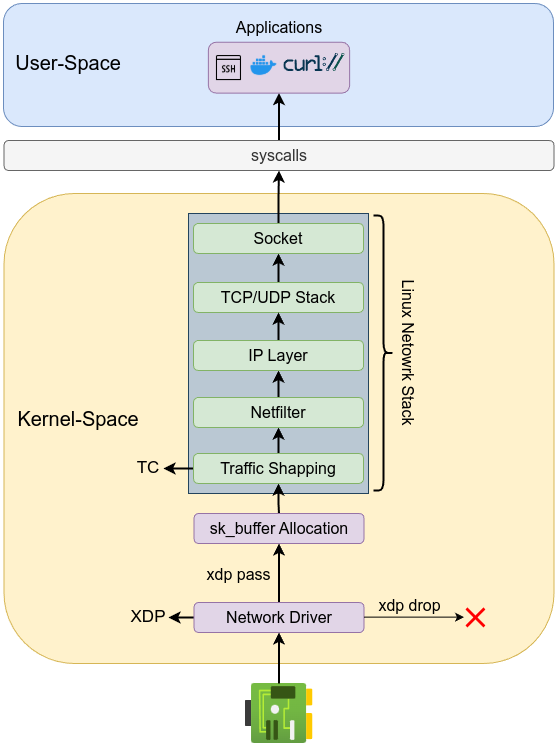

The diagram above was exported from draw.io. Its source (the exported page's mxGraphModel, read from the mxfile embedded in the PNG):
<mxGraphModel dx="1106" dy="841" grid="1" gridSize="10" guides="1" tooltips="1" connect="1" arrows="1" fold="1" page="1" pageScale="1" pageWidth="850" pageHeight="1100" math="0" shadow="0">
  <root>
    <mxCell id="0" />
    <mxCell id="1" parent="0" />
    <mxCell id="oz0UcUQX1uKLZW2GuzzB-1" value="" style="image;aspect=fixed;html=1;points=[];align=center;fontSize=12;image=img/lib/azure2/networking/Network_Interfaces.svg;" parent="1" vertex="1">
      <mxGeometry x="411.51" y="900" width="68" height="60" as="geometry" />
    </mxCell>
    <mxCell id="oz0UcUQX1uKLZW2GuzzB-4" value="" style="rounded=1;whiteSpace=wrap;html=1;fillColor=#dae8fc;strokeColor=#6c8ebf;" parent="1" vertex="1">
      <mxGeometry x="170" y="220" width="550" height="123" as="geometry" />
    </mxCell>
    <mxCell id="oz0UcUQX1uKLZW2GuzzB-5" value="&lt;font style=&quot;font-size: 20px;&quot;&gt;User-Space&lt;/font&gt;" style="text;html=1;align=center;verticalAlign=middle;whiteSpace=wrap;rounded=0;" parent="1" vertex="1">
      <mxGeometry x="180" y="263.81" width="110" height="30" as="geometry" />
    </mxCell>
    <mxCell id="oz0UcUQX1uKLZW2GuzzB-2" value="" style="rounded=1;whiteSpace=wrap;html=1;fillColor=#fff2cc;strokeColor=#d6b656;" parent="1" vertex="1">
      <mxGeometry x="170.51" y="410" width="550" height="470" as="geometry" />
    </mxCell>
    <mxCell id="oz0UcUQX1uKLZW2GuzzB-6" value="&lt;font style=&quot;font-size: 20px;&quot;&gt;Kernel-Space&lt;/font&gt;" style="text;html=1;align=center;verticalAlign=middle;whiteSpace=wrap;rounded=0;" parent="1" vertex="1">
      <mxGeometry x="180" y="620" width="130" height="30" as="geometry" />
    </mxCell>
    <mxCell id="oz0UcUQX1uKLZW2GuzzB-77" style="edgeStyle=orthogonalEdgeStyle;rounded=0;orthogonalLoop=1;jettySize=auto;html=1;entryX=0.5;entryY=1;entryDx=0;entryDy=0;strokeWidth=2;" parent="1" source="oz0UcUQX1uKLZW2GuzzB-7" target="oz0UcUQX1uKLZW2GuzzB-22" edge="1">
      <mxGeometry relative="1" as="geometry" />
    </mxCell>
    <mxCell id="oz0UcUQX1uKLZW2GuzzB-7" value="&lt;font style=&quot;font-size: 16px;&quot;&gt;syscalls&lt;/font&gt;" style="rounded=1;whiteSpace=wrap;html=1;fillColor=#f5f5f5;strokeColor=#666666;fontColor=#333333;align=center;spacingLeft=0;" parent="1" vertex="1">
      <mxGeometry x="170.5" y="357" width="550" height="30" as="geometry" />
    </mxCell>
    <mxCell id="oz0UcUQX1uKLZW2GuzzB-8" style="edgeStyle=orthogonalEdgeStyle;rounded=0;orthogonalLoop=1;jettySize=auto;html=1;strokeWidth=2;" parent="1" edge="1">
      <mxGeometry relative="1" as="geometry">
        <mxPoint x="445.0344827586207" y="210" as="sourcePoint" />
      </mxGeometry>
    </mxCell>
    <mxCell id="oz0UcUQX1uKLZW2GuzzB-10" style="edgeStyle=orthogonalEdgeStyle;rounded=0;orthogonalLoop=1;jettySize=auto;html=1;strokeWidth=2;" parent="1" edge="1">
      <mxGeometry relative="1" as="geometry">
        <mxPoint x="445.0344827586207" y="261.88" as="sourcePoint" />
      </mxGeometry>
    </mxCell>
    <mxCell id="oz0UcUQX1uKLZW2GuzzB-67" style="edgeStyle=orthogonalEdgeStyle;rounded=0;orthogonalLoop=1;jettySize=auto;html=1;strokeWidth=2;" parent="1" source="oz0UcUQX1uKLZW2GuzzB-15" target="oz0UcUQX1uKLZW2GuzzB-27" edge="1">
      <mxGeometry relative="1" as="geometry" />
    </mxCell>
    <mxCell id="oz0UcUQX1uKLZW2GuzzB-82" style="edgeStyle=orthogonalEdgeStyle;rounded=0;orthogonalLoop=1;jettySize=auto;html=1;endArrow=none;startFill=1;startArrow=classic;strokeWidth=2;" parent="1" source="oz0UcUQX1uKLZW2GuzzB-15" target="oz0UcUQX1uKLZW2GuzzB-1" edge="1">
      <mxGeometry relative="1" as="geometry" />
    </mxCell>
    <mxCell id="oz0UcUQX1uKLZW2GuzzB-112" style="edgeStyle=orthogonalEdgeStyle;rounded=0;orthogonalLoop=1;jettySize=auto;html=1;entryX=0.5;entryY=1;entryDx=0;entryDy=0;strokeWidth=2;" parent="1" source="oz0UcUQX1uKLZW2GuzzB-15" target="oz0UcUQX1uKLZW2GuzzB-111" edge="1">
      <mxGeometry relative="1" as="geometry" />
    </mxCell>
    <mxCell id="oz0UcUQX1uKLZW2GuzzB-116" value="&lt;font style=&quot;font-size: 16px;&quot;&gt;xdp pass&lt;/font&gt;" style="edgeLabel;html=1;align=center;verticalAlign=middle;resizable=0;points=[];labelBackgroundColor=none;" parent="oz0UcUQX1uKLZW2GuzzB-112" vertex="1" connectable="0">
      <mxGeometry x="-0.1507" relative="1" as="geometry">
        <mxPoint x="-41" y="-4" as="offset" />
      </mxGeometry>
    </mxCell>
    <mxCell id="oz0UcUQX1uKLZW2GuzzB-15" value="&lt;font style=&quot;font-size: 16px;&quot;&gt;Network Driver&lt;/font&gt;" style="rounded=1;whiteSpace=wrap;html=1;fillColor=#e1d5e7;strokeColor=#9673a6;" parent="1" vertex="1">
      <mxGeometry x="360.51" y="819" width="170" height="30" as="geometry" />
    </mxCell>
    <mxCell id="oz0UcUQX1uKLZW2GuzzB-22" value="" style="rounded=1;whiteSpace=wrap;html=1;fillColor=#e1d5e7;strokeColor=#9673a6;" parent="1" vertex="1">
      <mxGeometry x="374.91999999999996" y="258.78" width="141.17" height="50.81" as="geometry" />
    </mxCell>
    <mxCell id="oz0UcUQX1uKLZW2GuzzB-23" value="" style="shape=image;verticalLabelPosition=bottom;verticalAlign=top;imageAspect=0;aspect=fixed;image=data:image/svg+xml,(base64 omitted: 6032 chars);" parent="1" vertex="1">
      <mxGeometry x="450.41999999999996" y="269.63" width="61.17" height="18.37" as="geometry" />
    </mxCell>
    <mxCell id="oz0UcUQX1uKLZW2GuzzB-24" value="" style="shape=image;verticalLabelPosition=bottom;verticalAlign=top;imageAspect=0;aspect=fixed;image=data:image/png,(base64 omitted: 1760 chars);" parent="1" vertex="1">
      <mxGeometry x="417.41999999999996" y="269.63" width="26" height="26" as="geometry" />
    </mxCell>
    <mxCell id="oz0UcUQX1uKLZW2GuzzB-25" value="" style="shape=image;verticalLabelPosition=bottom;verticalAlign=top;imageAspect=0;aspect=fixed;image=data:image/png,(base64 omitted: 556 chars);" parent="1" vertex="1">
      <mxGeometry x="380.41999999999996" y="269.63" width="30" height="30" as="geometry" />
    </mxCell>
    <mxCell id="oz0UcUQX1uKLZW2GuzzB-26" value="&lt;font style=&quot;font-size: 16px;&quot;&gt;Applications&lt;/font&gt;" style="text;html=1;align=center;verticalAlign=middle;whiteSpace=wrap;rounded=0;" parent="1" vertex="1">
      <mxGeometry x="375.5" y="228.78" width="140" height="30" as="geometry" />
    </mxCell>
    <mxCell id="oz0UcUQX1uKLZW2GuzzB-27" value="&lt;font style=&quot;font-size: 17px;&quot;&gt;XDP&lt;/font&gt;" style="text;html=1;align=center;verticalAlign=middle;whiteSpace=wrap;rounded=0;" parent="1" vertex="1">
      <mxGeometry x="295" y="819" width="40" height="30" as="geometry" />
    </mxCell>
    <mxCell id="oz0UcUQX1uKLZW2GuzzB-61" value="" style="rounded=0;whiteSpace=wrap;html=1;fillColor=#bac8d3;strokeColor=#23445d;glass=0;shadow=0;" parent="1" vertex="1">
      <mxGeometry x="355" y="430" width="180" height="280" as="geometry" />
    </mxCell>
    <mxCell id="oz0UcUQX1uKLZW2GuzzB-68" style="edgeStyle=orthogonalEdgeStyle;rounded=0;orthogonalLoop=1;jettySize=auto;html=1;entryX=1;entryY=0.5;entryDx=0;entryDy=0;strokeWidth=2;" parent="1" source="oz0UcUQX1uKLZW2GuzzB-28" target="oz0UcUQX1uKLZW2GuzzB-29" edge="1">
      <mxGeometry relative="1" as="geometry" />
    </mxCell>
    <mxCell id="oz0UcUQX1uKLZW2GuzzB-69" style="edgeStyle=orthogonalEdgeStyle;rounded=0;orthogonalLoop=1;jettySize=auto;html=1;strokeWidth=2;" parent="1" source="oz0UcUQX1uKLZW2GuzzB-28" target="oz0UcUQX1uKLZW2GuzzB-62" edge="1">
      <mxGeometry relative="1" as="geometry" />
    </mxCell>
    <mxCell id="oz0UcUQX1uKLZW2GuzzB-113" style="edgeStyle=orthogonalEdgeStyle;rounded=0;orthogonalLoop=1;jettySize=auto;html=1;entryX=0.5;entryY=0;entryDx=0;entryDy=0;endArrow=none;startFill=1;startArrow=classic;strokeWidth=2;" parent="1" source="oz0UcUQX1uKLZW2GuzzB-28" target="oz0UcUQX1uKLZW2GuzzB-111" edge="1">
      <mxGeometry relative="1" as="geometry" />
    </mxCell>
    <mxCell id="oz0UcUQX1uKLZW2GuzzB-28" value="&lt;font style=&quot;font-size: 16px;&quot;&gt;Traffic Shapping&lt;/font&gt;" style="rounded=1;whiteSpace=wrap;html=1;fillColor=#d5e8d4;strokeColor=#82b366;" parent="1" vertex="1">
      <mxGeometry x="360" y="670" width="170" height="30" as="geometry" />
    </mxCell>
    <mxCell id="oz0UcUQX1uKLZW2GuzzB-29" value="&lt;font style=&quot;font-size: 17px;&quot;&gt;TC&lt;/font&gt;" style="text;html=1;align=center;verticalAlign=middle;whiteSpace=wrap;rounded=0;" parent="1" vertex="1">
      <mxGeometry x="300" y="670" width="30" height="30" as="geometry" />
    </mxCell>
    <mxCell id="oz0UcUQX1uKLZW2GuzzB-84" style="edgeStyle=orthogonalEdgeStyle;rounded=0;orthogonalLoop=1;jettySize=auto;html=1;entryX=0.5;entryY=1;entryDx=0;entryDy=0;strokeWidth=2;" parent="1" source="oz0UcUQX1uKLZW2GuzzB-62" target="oz0UcUQX1uKLZW2GuzzB-83" edge="1">
      <mxGeometry relative="1" as="geometry" />
    </mxCell>
    <mxCell id="oz0UcUQX1uKLZW2GuzzB-62" value="&lt;font style=&quot;font-size: 16px;&quot;&gt;Netfilter&lt;/font&gt;" style="rounded=1;whiteSpace=wrap;html=1;fillColor=#d5e8d4;strokeColor=#82b366;" parent="1" vertex="1">
      <mxGeometry x="360" y="614" width="170" height="30" as="geometry" />
    </mxCell>
    <mxCell id="oz0UcUQX1uKLZW2GuzzB-75" style="edgeStyle=orthogonalEdgeStyle;rounded=0;orthogonalLoop=1;jettySize=auto;html=1;entryX=0.5;entryY=1;entryDx=0;entryDy=0;strokeWidth=2;" parent="1" source="oz0UcUQX1uKLZW2GuzzB-63" target="oz0UcUQX1uKLZW2GuzzB-64" edge="1">
      <mxGeometry relative="1" as="geometry" />
    </mxCell>
    <mxCell id="oz0UcUQX1uKLZW2GuzzB-63" value="&lt;font style=&quot;font-size: 16px;&quot;&gt;TCP/UDP Stack&lt;/font&gt;" style="rounded=1;whiteSpace=wrap;html=1;fillColor=#d5e8d4;strokeColor=#82b366;" parent="1" vertex="1">
      <mxGeometry x="360" y="499" width="170" height="30" as="geometry" />
    </mxCell>
    <mxCell id="oz0UcUQX1uKLZW2GuzzB-76" style="edgeStyle=orthogonalEdgeStyle;rounded=0;orthogonalLoop=1;jettySize=auto;html=1;entryX=0.5;entryY=1;entryDx=0;entryDy=0;strokeWidth=2;" parent="1" source="oz0UcUQX1uKLZW2GuzzB-64" target="oz0UcUQX1uKLZW2GuzzB-7" edge="1">
      <mxGeometry relative="1" as="geometry" />
    </mxCell>
    <mxCell id="oz0UcUQX1uKLZW2GuzzB-64" value="&lt;font style=&quot;font-size: 16px;&quot;&gt;Socket&lt;/font&gt;" style="rounded=1;whiteSpace=wrap;html=1;fillColor=#d5e8d4;strokeColor=#82b366;" parent="1" vertex="1">
      <mxGeometry x="360" y="440" width="170" height="30" as="geometry" />
    </mxCell>
    <mxCell id="oz0UcUQX1uKLZW2GuzzB-66" value="&lt;font style=&quot;font-size: 16px;&quot;&gt;Linux Netowrk Stack&lt;/font&gt;" style="text;html=1;align=center;verticalAlign=middle;whiteSpace=wrap;rounded=0;rotation=90;" parent="1" vertex="1">
      <mxGeometry x="495" y="554.5" width="160" height="30" as="geometry" />
    </mxCell>
    <mxCell id="oz0UcUQX1uKLZW2GuzzB-85" style="edgeStyle=orthogonalEdgeStyle;rounded=0;orthogonalLoop=1;jettySize=auto;html=1;strokeWidth=2;" parent="1" source="oz0UcUQX1uKLZW2GuzzB-83" target="oz0UcUQX1uKLZW2GuzzB-63" edge="1">
      <mxGeometry relative="1" as="geometry" />
    </mxCell>
    <mxCell id="oz0UcUQX1uKLZW2GuzzB-83" value="&lt;font style=&quot;font-size: 16px;&quot;&gt;IP Layer&lt;/font&gt;" style="rounded=1;whiteSpace=wrap;html=1;fillColor=#d5e8d4;strokeColor=#82b366;" parent="1" vertex="1">
      <mxGeometry x="360" y="557" width="170" height="30" as="geometry" />
    </mxCell>
    <mxCell id="oz0UcUQX1uKLZW2GuzzB-110" value="" style="shape=curlyBracket;whiteSpace=wrap;html=1;rounded=1;flipH=1;labelPosition=right;verticalLabelPosition=middle;align=left;verticalAlign=middle;strokeWidth=2;" parent="1" vertex="1">
      <mxGeometry x="540" y="432" width="20" height="275" as="geometry" />
    </mxCell>
    <mxCell id="oz0UcUQX1uKLZW2GuzzB-111" value="&lt;font style=&quot;font-size: 16px;&quot;&gt;sk_buffer Allocation&lt;/font&gt;" style="rounded=1;whiteSpace=wrap;html=1;fillColor=#e1d5e7;strokeColor=#9673a6;" parent="1" vertex="1">
      <mxGeometry x="360.51" y="730" width="170" height="30" as="geometry" />
    </mxCell>
    <mxCell id="oz0UcUQX1uKLZW2GuzzB-114" style="edgeStyle=orthogonalEdgeStyle;rounded=0;orthogonalLoop=1;jettySize=auto;html=1;exitX=0.5;exitY=1;exitDx=0;exitDy=0;" parent="1" source="oz0UcUQX1uKLZW2GuzzB-5" target="oz0UcUQX1uKLZW2GuzzB-5" edge="1">
      <mxGeometry relative="1" as="geometry" />
    </mxCell>
    <mxCell id="oz0UcUQX1uKLZW2GuzzB-118" value="" style="endArrow=classic;html=1;rounded=0;" parent="1" edge="1">
      <mxGeometry width="50" height="50" relative="1" as="geometry">
        <mxPoint x="530.51" y="833.66" as="sourcePoint" />
        <mxPoint x="630.51" y="833.66" as="targetPoint" />
      </mxGeometry>
    </mxCell>
    <mxCell id="oz0UcUQX1uKLZW2GuzzB-119" value="&lt;font style=&quot;font-size: 16px;&quot;&gt;xdp drop&lt;/font&gt;" style="edgeLabel;html=1;align=center;verticalAlign=middle;resizable=0;points=[];labelBackgroundColor=none;" parent="1" vertex="1" connectable="0">
      <mxGeometry x="575" y="821.0024137931035" as="geometry" />
    </mxCell>
    <mxCell id="oz0UcUQX1uKLZW2GuzzB-120" value="" style="shape=mxgraph.mockup.markup.redX;fillColor=#ff0000;html=1;shadow=0;whiteSpace=wrap;strokeColor=none;" parent="1" vertex="1">
      <mxGeometry x="632" y="824" width="20" height="20" as="geometry" />
    </mxCell>
  </root>
</mxGraphModel>